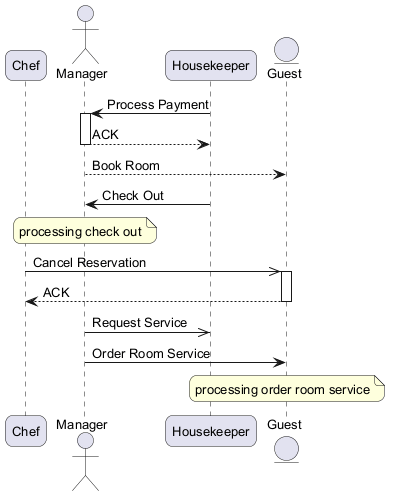

The diagram above was rendered by PlantUML. Its source (embedded in the PNG):
@startuml
skinparam backgroundColor #FFFFFF
skinparam roundCorner 15
skinparam defaultFontSize 13
participant "Chef" as C
actor "Manager" as M
participant "Housekeeper" as H
entity "Guest" as G
H -> M : Process Payment
activate M
M --> H : ACK
deactivate M
M --> G : Book Room
H -> M : Check Out
note over M : processing check out
C ->> G : Cancel Reservation
activate G
G --> C : ACK
deactivate G
M ->> H : Request Service
M -> G : Order Room Service
note over G : processing order room service
@enduml